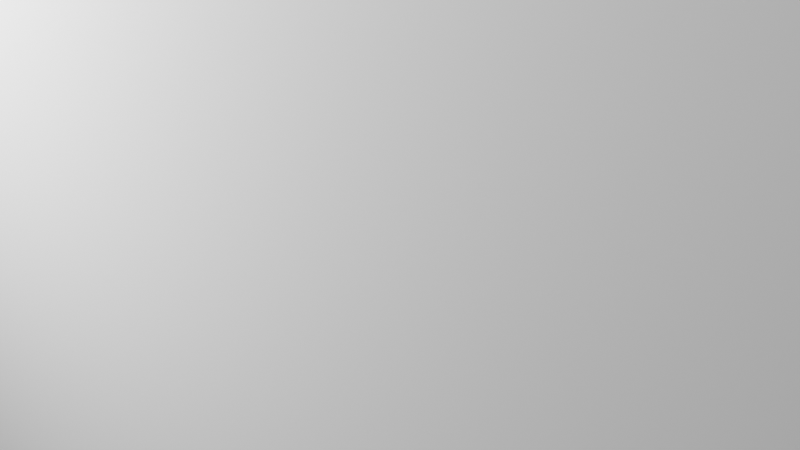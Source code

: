 # Source: boar.blend  (saved by Blender 2.91.10; exported with 4.5.12 LTS)
import bpy
from mathutils import Matrix  # noqa: F401  (used for matrix-valued properties, if any)

bpy.ops.wm.read_factory_settings(use_empty=True)
scene = bpy.context.scene
scene.name = 'Scene'

# ---- collections
col_collection = bpy.data.collections.new('Collection'); scene.collection.children.link(col_collection)

# ---- materials (node trees are filled in below, after node groups)
mat_material = bpy.data.materials.new('Material')
mat_material.alpha_threshold = 0.0
mat_material.use_transparent_shadow = False
mat_material.line_color = (0.0, 0.0, 0.0, 1.0)

# ---- material node trees
mat_material.use_nodes = True; mat_material.node_tree.nodes.clear()
_N = mat_material.node_tree.nodes; _L = mat_material.node_tree.links
n0 = _N.new('ShaderNodeOutputMaterial'); n0.name = 'Material Output'; n0.location = (300, 300)
n1 = _N.new('ShaderNodeBsdfPrincipled'); n1.name = 'Principled BSDF'; n1.location = (10, 300)
n1.distribution = 'GGX'
n1.subsurface_method = 'BURLEY'
n1.inputs[2].default_value = 0.4
n1.inputs[3].default_value = 1.45
n1.inputs[27].default_value = (0.0, 0.0, 0.0, 1.0)
n1.inputs[28].default_value = 1.0
_L.new(n1.outputs[0], n0.inputs[0])
n0.is_active_output = True

# ---- world
world_world = bpy.data.worlds.new('World'); scene.world = world_world
world_world.use_nodes = True; world_world.node_tree.nodes.clear()
_N = world_world.node_tree.nodes; _L = world_world.node_tree.links
n0 = _N.new('ShaderNodeOutputWorld'); n0.name = 'World Output'; n0.location = (300, 300)
n1 = _N.new('ShaderNodeBackground'); n1.name = 'Background'; n1.location = (10, 300)
n1.inputs[0].default_value = (0.05088, 0.05088, 0.05088, 1.0)
_L.new(n1.outputs[0], n0.inputs[0])
n0.is_active_output = True
world_world.color = (0.05088, 0.05088, 0.05088)
world_world.use_sun_shadow = False
world_world.sun_shadow_jitter_overblur = 0.0

# ---- cameras
cam_camera = bpy.data.cameras.new('Camera')
cam_camera.clip_end = 100.0
cam_camera.ortho_scale = 7.314

# ---- lights
light_light = bpy.data.lights.new('Light', 'POINT')
light_light.transmission_factor = 0.0
light_light.energy = 1000.0
light_light.shadow_soft_size = 0.1
light_light.shadow_maximum_resolution = 0.006
light_light.use_absolute_resolution = True

# ---- meshes
me_w_rfel_001 = bpy.data.meshes.new('Würfel.001')
me_w_rfel_001.from_pydata([(0.0, 0.0, 0.0), (0.0, 0.0, 9.0), (0.0, 4.0, 0.0), (0.0, 4.0, 9.0), (4.0, 0.0, 0.0), (4.0, 0.0, 9.0), (4.0, 4.0, 0.0), (4.0, 4.0, 9.0)], [], [(0, 1, 3, 2), (2, 3, 7, 6), (6, 7, 5, 4), (4, 5, 1, 0), (2, 6, 4, 0), (7, 3, 1, 5)])
_uv = me_w_rfel_001.uv_layers.new(name='UV-Map')
_uv.uv.foreach_set('vector', [0.5625, 0.125, 0.5625, 0.2656, 0.5, 0.2656, 0.5, 0.125, 0.5, 0.125, 0.5, 0.2656, 0.4375, 0.2656, 0.4375, 0.125, 0.6875, 0.125, 0.6875, 0.2656, 0.625, 0.2656, 0.625, 0.125, 0.625, 0.125, 0.625, 0.2656, 0.5625, 0.2656, 0.5625, 0.125, 0.5625, 0.2656, 0.5625, 0.3281, 0.625, 0.3281, 0.625, 0.2656, 0.5, 0.3281, 0.5, 0.2656, 0.5625, 0.2656, 0.5625, 0.3281])
me_w_rfel_001.use_remesh_fix_poles = True
me_w_rfel_001.use_remesh_preserve_attributes = False
me_w_rfel_001.use_mirror_vertex_groups = False
me_w_rfel_001.update()
me_w_rfel_002 = bpy.data.meshes.new('Würfel.002')
me_w_rfel_002.from_pydata([(-3.0, 0.0, 0.0), (-3.0, 0.0, 10.0), (-3.0, 4.0, 0.0), (-3.0, 4.0, 10.0), (1.0, 0.0, 0.0), (1.0, 0.0, 10.0), (1.0, 4.0, 0.0), (1.0, 4.0, 10.0)], [], [(0, 1, 3, 2), (2, 3, 7, 6), (6, 7, 5, 4), (4, 5, 1, 0), (2, 6, 4, 0), (7, 3, 1, 5)])
_uv = me_w_rfel_002.uv_layers.new(name='UV-Map')
_uv.uv.foreach_set('vector', [0.125, 0.7812, 0.125, 0.9375, 0.0625, 0.9375, 0.0625, 0.7812, 0.0625, 0.7812, 0.0625, 0.9375, 0.0, 0.9375, 0.0, 0.7812, 0.25, 0.7812, 0.25, 0.9375, 0.1875, 0.9375, 0.1875, 0.7812, 0.1875, 0.7812, 0.1875, 0.9375, 0.125, 0.9375, 0.125, 0.7812, 0.125, 0.9375, 0.125, 1.0, 0.1875, 1.0, 0.1875, 0.9375, 0.0625, 1.0, 0.0625, 0.9375, 0.125, 0.9375, 0.125, 1.0])
me_w_rfel_002.use_remesh_fix_poles = True
me_w_rfel_002.use_remesh_preserve_attributes = False
me_w_rfel_002.use_mirror_vertex_groups = False
me_w_rfel_002.update()
me_w_rfel_003 = bpy.data.meshes.new('Würfel.003')
me_w_rfel_003.from_pydata([(-5.0, -7.0, 0.0), (-5.0, -7.0, 9.0), (-5.0, -3.0, 0.0), (-5.0, -3.0, 9.0), (-1.0, -7.0, 0.0), (-1.0, -7.0, 9.0), (-1.0, -3.0, 0.0), (-1.0, -3.0, 9.0)], [], [(0, 1, 3, 2), (2, 3, 7, 6), (6, 7, 5, 4), (4, 5, 1, 0), (2, 6, 4, 0), (7, 3, 1, 5)])
_uv = me_w_rfel_003.uv_layers.new(name='UV-Map')
_uv.uv.foreach_set('vector', [0.8125, 0.1094, 0.8125, 0.25, 0.75, 0.25, 0.75, 0.1094, 0.75, 0.1094, 0.75, 0.25, 0.6875, 0.25, 0.6875, 0.1094, 0.9375, 0.1094, 0.9375, 0.25, 0.875, 0.25, 0.875, 0.1094, 0.875, 0.1094, 0.875, 0.25, 0.8125, 0.25, 0.8125, 0.1094, 0.8125, 0.25, 0.8125, 0.3125, 0.875, 0.3125, 0.875, 0.25, 0.75, 0.3125, 0.75, 0.25, 0.8125, 0.25, 0.8125, 0.3125])
me_w_rfel_003.use_remesh_fix_poles = True
me_w_rfel_003.use_remesh_preserve_attributes = False
me_w_rfel_003.use_mirror_vertex_groups = False
me_w_rfel_003.update()
me_w_rfel_004 = bpy.data.meshes.new('Würfel.004')
me_w_rfel_004.from_pydata([(5.0, -7.0, 0.0), (5.0, -7.0, 10.0), (5.0, -3.0, 0.0), (5.0, -3.0, 10.0), (9.0, -7.0, 0.0), (9.0, -7.0, 10.0), (9.0, -3.0, 0.0), (9.0, -3.0, 10.0)], [], [(0, 1, 3, 2), (2, 3, 7, 6), (6, 7, 5, 4), (4, 5, 1, 0), (2, 6, 4, 0), (7, 3, 1, 5)])
_uv = me_w_rfel_004.uv_layers.new(name='UV-Map')
_uv.uv.foreach_set('vector', [0.7031, 0.7812, 0.7031, 0.9375, 0.6406, 0.9375, 0.6406, 0.7812, 0.6406, 0.7812, 0.6406, 0.9375, 0.5781, 0.9375, 0.5781, 0.7812, 0.8281, 0.7812, 0.8281, 0.9375, 0.7656, 0.9375, 0.7656, 0.7812, 0.7656, 0.7812, 0.7656, 0.9375, 0.7031, 0.9375, 0.7031, 0.7812, 0.7031, 0.9375, 0.7031, 1.0, 0.7656, 1.0, 0.7656, 0.9375, 0.6406, 1.0, 0.6406, 0.9375, 0.7031, 0.9375, 0.7031, 1.0])
me_w_rfel_004.use_remesh_fix_poles = True
me_w_rfel_004.use_remesh_preserve_attributes = False
me_w_rfel_004.use_mirror_vertex_groups = False
me_w_rfel_004.update()
me_w_rfel_006 = bpy.data.meshes.new('Würfel.006')
me_w_rfel_006.from_pydata([(11.0, -2.0, 0.0), (11.0, -2.0, 2.0), (11.0, 1.0, 0.0), (11.0, 1.0, 2.0), (16.0, -2.0, 0.0), (16.0, -2.0, 2.0), (16.0, 1.0, 0.0), (16.0, 1.0, 2.0)], [], [(0, 1, 3, 2), (2, 3, 7, 6), (6, 7, 5, 4), (4, 5, 1, 0), (2, 6, 4, 0), (7, 3, 1, 5)])
_uv = me_w_rfel_006.uv_layers.new(name='UV-Map')
_uv.uv.foreach_set('vector', [0.125, 0.4375, 0.125, 0.4688, 0.07812, 0.4688, 0.07812, 0.4375, 0.07812, 0.4375, 0.07812, 0.4688, 0.0, 0.4688, 0.0, 0.4375, 0.25, 0.4375, 0.25, 0.4688, 0.2031, 0.4688, 0.2031, 0.4375, 0.2031, 0.4375, 0.2031, 0.4688, 0.125, 0.4688, 0.125, 0.4375, 0.125, 0.4688, 0.125, 0.5469, 0.1719, 0.5469, 0.1719, 0.4688, 0.07812, 0.5469, 0.07812, 0.4688, 0.125, 0.4688, 0.125, 0.5469])
me_w_rfel_006.use_remesh_fix_poles = True
me_w_rfel_006.use_remesh_preserve_attributes = False
me_w_rfel_006.use_mirror_vertex_groups = False
me_w_rfel_006.update()
me_w_rfel_008 = bpy.data.meshes.new('Würfel.008')
me_w_rfel_008.from_pydata([(-12.0, -1.0, 17.0), (-12.0, -1.0, 21.0), (-12.0, 2.0, 17.0), (-12.0, 2.0, 21.0), (2.0, -1.0, 17.0), (2.0, -1.0, 21.0), (2.0, 2.0, 17.0), (2.0, 2.0, 21.0), (-8.0, -4.0, 8.0), (-8.0, -4.0, 18.0), (-8.0, 5.0, 8.0), (-8.0, 5.0, 18.0), (11.0, -4.0, 8.0), (11.0, -4.0, 18.0), (11.0, 5.0, 8.0), (11.0, 5.0, 18.0)], [], [(0, 1, 3, 2), (2, 3, 7, 6), (6, 7, 5, 4), (4, 5, 1, 0), (2, 6, 4, 0), (7, 3, 1, 5), (8, 9, 11, 10), (10, 11, 15, 14), (14, 15, 13, 12), (12, 13, 9, 8), (10, 14, 12, 8), (15, 11, 9, 13)])
_uv = me_w_rfel_008.uv_layers.new(name='UV-Map')
_uv.uv.foreach_set('vector', [0.2656, 0.2656, 0.2656, 0.3281, 0.2188, 0.3281, 0.2188, 0.2656, 0.2188, 0.2656, 0.2188, 0.3281, 0.0, 0.3281, 0.0, 0.2656, 0.5312, 0.2656, 0.5312, 0.3281, 0.4844, 0.3281, 0.4844, 0.2656, 0.4844, 0.2656, 0.4844, 0.3281, 0.2656, 0.3281, 0.2656, 0.2656, 0.2656, 0.3281, 0.2656, 0.5469, 0.3125, 0.5469, 0.3125, 0.3281, 0.2188, 0.5469, 0.2188, 0.3281, 0.2656, 0.3281, 0.2656, 0.5469, 0.4375, 0.5469, 0.4375, 0.7031, 0.2969, 0.7031, 0.2969, 0.5469, 0.2969, 0.5469, 0.2969, 0.7031, 0.0, 0.7031, 0.0, 0.5469, 0.875, 0.5469, 0.875, 0.7031, 0.7344, 0.7031, 0.7344, 0.5469, 0.7344, 0.5469, 0.7344, 0.7031, 0.4375, 0.7031, 0.4375, 0.5469, 0.4375, 0.7031, 0.4375, 1.0, 0.5781, 1.0, 0.5781, 0.7031, 0.2969, 1.0, 0.2969, 0.7031, 0.4375, 0.7031, 0.4375, 1.0])
me_w_rfel_008.use_remesh_fix_poles = True
me_w_rfel_008.use_remesh_preserve_attributes = False
me_w_rfel_008.use_mirror_vertex_groups = False
me_w_rfel_008.update()
me_w_rfel_009 = bpy.data.meshes.new('Würfel.009')
me_w_rfel_009.from_pydata([(0.0, 0.0, 0.0), (0.0, 0.0, 2.0), (0.0, 3.0, 0.0), (0.0, 3.0, 2.0), (1.0, 0.0, 0.0), (1.0, 0.0, 2.0), (1.0, 3.0, 0.0), (1.0, 3.0, 2.0), (-1.0, -7.214, 2.119), (-1.0, -3.393, 5.94), (-1.0, -2.548, -2.548), (-1.0, 1.274, 1.274), (7.0, -7.214, 2.119), (7.0, -3.393, 5.94), (7.0, -2.548, -2.548), (7.0, 1.274, 1.274), (-3.821, -5.911, 2.089), (-3.821, -4.0, 4.0), (-3.821, -2.577, -1.244), (-3.821, -0.6667, 0.6667), (1.748, -5.911, 2.089), (1.748, -4.0, 4.0), (1.748, -2.577, -1.244), (1.748, -0.6667, 0.6667), (0.0, -4.667, 7.667), (0.0, -2.667, 7.667), (0.0, -4.667, 4.667), (0.0, -2.667, 4.667), (1.0, -4.667, 7.667), (1.0, -2.667, 7.667), (1.0, -4.667, 4.667), (1.0, -2.667, 4.667)], [], [(0, 1, 3, 2), (2, 3, 7, 6), (6, 7, 5, 4), (4, 5, 1, 0), (2, 6, 4, 0), (7, 3, 1, 5), (8, 9, 11, 10), (10, 11, 15, 14), (14, 15, 13, 12), (12, 13, 9, 8), (10, 14, 12, 8), (15, 11, 9, 13), (16, 17, 19, 18), (18, 19, 23, 22), (22, 23, 21, 20), (20, 21, 17, 16), (18, 22, 20, 16), (23, 19, 17, 21), (24, 25, 27, 26), (26, 27, 31, 30), (30, 31, 29, 28), (28, 29, 25, 24), (26, 30, 28, 24), (31, 27, 25, 29)])
_uv = me_w_rfel_009.uv_layers.new(name='UV-Map')
_uv.uv.foreach_set('vector', [0.0625, 0.9531, 0.0625, 0.9844, 0.01562, 0.9844, 0.01562, 0.9531, 0.01562, 0.9531, 0.01562, 0.9844, 0.0, 0.9844, 0.0, 0.9531, 0.125, 0.9531, 0.125, 0.9844, 0.07812, 0.9844, 0.07812, 0.9531, 0.07812, 0.9531, 0.07812, 0.9844, 0.0625, 0.9844, 0.0625, 0.9531, 0.0625, 0.9844, 0.0625, 1.0, 0.1094, 1.0, 0.1094, 0.9844, 0.01562, 1.0, 0.01562, 0.9844, 0.0625, 0.9844, 0.0625, 1.0, 0.5156, 0.3281, 0.5156, 0.4219, 0.4062, 0.4219, 0.4062, 0.3281, 0.4062, 0.3281, 0.4062, 0.4219, 0.2812, 0.4219, 0.2812, 0.3281, 0.75, 0.3281, 0.75, 0.4219, 0.6406, 0.4219, 0.6406, 0.3281, 0.6406, 0.3281, 0.6406, 0.4219, 0.5156, 0.4219, 0.5156, 0.3281, 0.5156, 0.4219, 0.5156, 0.5469, 0.625, 0.5469, 0.625, 0.4219, 0.4062, 0.5469, 0.4062, 0.4219, 0.5156, 0.4219, 0.5156, 0.5469, 0.7812, 0.4219, 0.7812, 0.4688, 0.7031, 0.4688, 0.7031, 0.4219, 0.7031, 0.4219, 0.7031, 0.4688, 0.625, 0.4688, 0.625, 0.4219, 0.9375, 0.4219, 0.9375, 0.4688, 0.8594, 0.4688, 0.8594, 0.4219, 0.8594, 0.4219, 0.8594, 0.4688, 0.7812, 0.4688, 0.7812, 0.4219, 0.7812, 0.4688, 0.7812, 0.5469, 0.8594, 0.5469, 0.8594, 0.4688, 0.7031, 0.5469, 0.7031, 0.4688, 0.7812, 0.4688, 0.7812, 0.5469, 0.01562, 0.9531, 0.01562, 0.9844, 0.0625, 0.9844, 0.0625, 0.9531, 0.0625, 0.9531, 0.0625, 0.9844, 0.07812, 0.9844, 0.07812, 0.9531, 0.07812, 0.9531, 0.07812, 0.9844, 0.125, 0.9844, 0.125, 0.9531, 0.0, 0.9531, 0.0, 0.9844, 0.01562, 0.9844, 0.01562, 0.9531, 0.1094, 0.9844, 0.1094, 1.0, 0.0625, 1.0, 0.0625, 0.9844, 0.0625, 1.0, 0.0625, 0.9844, 0.01562, 0.9844, 0.01562, 1.0])
me_w_rfel_009.use_remesh_fix_poles = True
me_w_rfel_009.use_remesh_preserve_attributes = False
me_w_rfel_009.use_mirror_vertex_groups = False
me_w_rfel_009.update()
me_cube = bpy.data.meshes.new('Cube')
me_cube.from_pydata([(1.0, 1.0, 1.0), (1.0, 1.0, -1.0), (1.0, -1.0, 1.0), (1.0, -1.0, -1.0), (-1.0, 1.0, 1.0), (-1.0, 1.0, -1.0), (-1.0, -1.0, 1.0), (-1.0, -1.0, -1.0)], [], [(0, 4, 6, 2), (3, 2, 6, 7), (7, 6, 4, 5), (5, 1, 3, 7), (1, 0, 2, 3), (5, 4, 0, 1)])
_uv = me_cube.uv_layers.new(name='UVMap')
_uv.uv.foreach_set('vector', [0.625, 0.5, 0.875, 0.5, 0.875, 0.75, 0.625, 0.75, 0.375, 0.75, 0.625, 0.75, 0.625, 1.0, 0.375, 1.0, 0.375, 0.0, 0.625, 0.0, 0.625, 0.25, 0.375, 0.25, 0.125, 0.5, 0.375, 0.5, 0.375, 0.75, 0.125, 0.75, 0.375, 0.5, 0.625, 0.5, 0.625, 0.75, 0.375, 0.75, 0.375, 0.25, 0.625, 0.25, 0.625, 0.5, 0.375, 0.5])
me_cube.materials.append(mat_material)
me_cube.use_remesh_preserve_volume = False
me_cube.use_remesh_preserve_attributes = False
me_cube.use_mirror_vertex_groups = False
me_cube.update()
arm_skelett_003 = bpy.data.armatures.new('Skelett.003')  # bones are not reproduced
arm_skelett_004 = bpy.data.armatures.new('Skelett.004')  # bones are not reproduced
arm_skelett_005 = bpy.data.armatures.new('Skelett.005')  # bones are not reproduced
arm_skelett_006 = bpy.data.armatures.new('Skelett.006')  # bones are not reproduced
arm_skelett_011 = bpy.data.armatures.new('Skelett.011')  # bones are not reproduced
arm_skelett_012 = bpy.data.armatures.new('Skelett.012')  # bones are not reproduced
arm_skelett_013 = bpy.data.armatures.new('Skelett.013')  # bones are not reproduced

# ---- objects
ob_cube_002 = bpy.data.objects.new('cube.002', me_w_rfel_001)
ob_cube_003 = bpy.data.objects.new('cube.003', me_w_rfel_002)
ob_cube_004 = bpy.data.objects.new('cube.004', me_w_rfel_003)
ob_cube_005 = bpy.data.objects.new('cube.005', me_w_rfel_004)
ob_cube_007 = bpy.data.objects.new('cube.007', me_w_rfel_006)
ob_cube_009 = bpy.data.objects.new('cube.009', me_w_rfel_008)
ob_cube_010 = bpy.data.objects.new('cube.010', me_w_rfel_009)
ob_skelett = bpy.data.objects.new('Skelett', arm_skelett_003)
ob_skelett_001 = bpy.data.objects.new('Skelett.001', arm_skelett_004)
ob_skelett_002 = bpy.data.objects.new('Skelett.002', arm_skelett_005)
ob_skelett_003 = bpy.data.objects.new('Skelett.003', arm_skelett_006)
ob_skelett_004 = bpy.data.objects.new('Skelett.004', arm_skelett_011)
ob_skelett_005 = bpy.data.objects.new('Skelett.005', arm_skelett_012)
ob_skelett_006 = bpy.data.objects.new('Skelett.006', arm_skelett_013)
ob_cube = bpy.data.objects.new('Cube', me_cube)
ob_light = bpy.data.objects.new('Light', light_light)
ob_camera = bpy.data.objects.new('Camera', cam_camera)

# ---- transforms, parenting, visibility, modifiers, constraints
ob_cube_002.parent = ob_skelett_004
ob_cube_002.matrix_parent_inverse = Matrix(((0.6191, 0.0, 0.0, -1.41), (-0.0, -0.6189, 0.01311, 2.04), (0.0, -0.01311, -0.6189, 3.552), (-0.0, 0.0, -0.0, 1.0)))
ob_cube_002.location = (0.8155, 4.427, 0.01537)
ob_cube_002.rotation_euler = (0.001678, -0.007407, -1.567)
ob_cube_002.scale = (0.5867, 0.5778, 0.552)
ob_cube_002.lineart.crease_threshold = 0.0
_vg = ob_cube_002.vertex_groups.new(name='Bone')
_vg.add([0, 1, 2, 3, 4, 5, 6, 7], 1.0, 'REPLACE')
_m = ob_cube_002.modifiers.new('Skelett', 'ARMATURE')
_m = ob_cube_002.modifiers.new('Skelett.001', 'ARMATURE')
_m.object = ob_skelett_004
ob_cube_003.parent = ob_skelett_003
ob_cube_003.matrix_parent_inverse = Matrix(((0.6191, 0.0, 0.0, -1.41), (0.0, -0.6189, 0.01311, -1.598), (-0.0, -0.01311, -0.6189, 3.475), (-0.0, 0.0, -0.0, 1.0)))
ob_cube_003.location = (0.7998, -3.203, 0.0121)
ob_cube_003.rotation_euler = (-2.968e-09, 1.847e-11, -1.56)
ob_cube_003.scale = (0.5867, 0.5778, 0.552)
ob_cube_003.lineart.crease_threshold = 0.0
_vg = ob_cube_003.vertex_groups.new(name='Bone')
_vg.add([0, 1, 2, 3, 4, 5, 6, 7], 1.0, 'REPLACE')
_m = ob_cube_003.modifiers.new('Skelett', 'ARMATURE')
_m = ob_cube_003.modifiers.new('Skelett.001', 'ARMATURE')
_m.object = ob_skelett_003
ob_cube_004.parent = ob_skelett_005
ob_cube_004.matrix_parent_inverse = Matrix(((0.6191, 0.0, -0.0, 1.315), (-0.0, -0.6189, 0.01311, 2.04), (0.0, -0.01311, -0.6189, 3.552), (-0.0, 0.0, -0.0, 1.0)))
ob_cube_004.location = (0.8094, 1.488, 0.008827)
ob_cube_004.rotation_euler = (0.001626, -0.003932, -1.573)
ob_cube_004.scale = (0.5867, 0.5778, 0.552)
ob_cube_004.lineart.crease_threshold = 0.0
_vg = ob_cube_004.vertex_groups.new(name='Bone')
_vg.add([0, 1, 2, 3, 4, 5, 6, 7], 1.0, 'REPLACE')
_m = ob_cube_004.modifiers.new('Skelett', 'ARMATURE')
_m = ob_cube_004.modifiers.new('Skelett.001', 'ARMATURE')
_m.object = ob_skelett_005
ob_cube_005.parent = ob_skelett_006
ob_cube_005.matrix_parent_inverse = Matrix(((0.6191, 0.0, -0.0, 1.315), (0.0, -0.6189, 0.01311, -1.628), (-0.0, -0.01311, -0.6189, 3.475), (-0.0, 0.0, -0.0, 1.0)))
ob_cube_005.location = (0.8094, 1.491, 0.0121)
ob_cube_005.rotation_euler = (-3.239e-09, 2.198e-11, -1.559)
ob_cube_005.scale = (0.5867, 0.5778, 0.552)
ob_cube_005.lineart.crease_threshold = 0.0
_vg = ob_cube_005.vertex_groups.new(name='Bone')
_vg.add([0, 1, 2, 3, 4, 5, 6, 7], 1.0, 'REPLACE')
_m = ob_cube_005.modifiers.new('Skelett', 'ARMATURE')
_m = ob_cube_005.modifiers.new('Skelett.001', 'ARMATURE')
_m.object = ob_skelett_006
ob_cube_007.parent = ob_skelett_001
ob_cube_007.matrix_parent_inverse = Matrix(((0.3629, 0.0, -0.0, 0.128), (0.0, -0.2099, 0.296, -3.416), (-0.0, -0.296, -0.2099, 0.5128), (-0.0, 0.0, -0.0, 1.0)))
ob_cube_007.location = (0.2292, 0.3183, 12.71)
ob_cube_007.rotation_euler = (0.0, 0.7854, -1.573)
ob_cube_007.scale = (0.618, 0.5778, 0.618)
ob_cube_007.lineart.crease_threshold = 0.0
_vg = ob_cube_007.vertex_groups.new(name='Bone')
_vg.add([0, 1, 2, 3, 4, 5, 6, 7], 1.0, 'REPLACE')
_m = ob_cube_007.modifiers.new('Skelett', 'ARMATURE')
_m = ob_cube_007.modifiers.new('Skelett.001', 'ARMATURE')
_m.object = ob_skelett_001
ob_cube_009.parent = ob_skelett
ob_cube_009.matrix_parent_inverse = Matrix(((0.2315, -0.0, -0.0, -0.002437), (-0.0, 0.2315, 0.0, 0.01408), (-0.0, -0.0, 0.2315, -3.055), (-0.0, 0.0, -0.0, 1.0)))
ob_cube_009.location = (-0.2895, 0.9924, 0.01423)
ob_cube_009.rotation_euler = (0.0, -0.0, -1.571)
ob_cube_009.scale = (0.5867, 0.5778, 0.552)
ob_cube_009.lineart.crease_threshold = 0.0
_vg = ob_cube_009.vertex_groups.new(name='Bone')
_vg.add([0, 1, 2, 3, 4, 5, 6, 7, 8, 9, 10, 11, 12, 13, 14, 15], 1.0, 'REPLACE')
_m = ob_cube_009.modifiers.new('Skelett', 'ARMATURE')
_m.object = ob_skelett
ob_cube_010.parent = ob_skelett_002
ob_cube_010.matrix_parent_inverse = Matrix(((0.7362, -0.0, 0.0, 0.1815), (-0.0, 0.07576, -0.7323, 5.658), (0.0, 0.7323, 0.07576, -3.723), (-0.0, 0.0, -0.0, 1.0)))
ob_cube_010.location = (1.982, 9.025, 9.855)
ob_cube_010.rotation_euler = (0.7854, -0.0, -1.573)
ob_cube_010.scale = (0.5867, 0.6129, 0.6129)
ob_cube_010.lineart.crease_threshold = 0.0
_vg = ob_cube_010.vertex_groups.new(name='Bone')
for _i, _w in zip([0, 1, 2, 3, 4, 5, 6, 7, 8, 9, 10, 11, 12, 13, 14, 15, 16, 17, 18, 19, 20, 21, 22, 23, 24, 25, 26, 27, 28, 29, 30, 31], [1.0, 1.0, 1.0, 1.0, 1.0, 1.0, 1.0, 1.0, 1.0, 1.0, 1.0, 1.0, 1.0, 1.0, 1.0, 1.0, 1.0, 1.0, 1.0, 1.0, 1.0, 1.0, 1.0, 1.0, 1.0, 1.0, 1.0, 1.0, 1.0, 1.0, 1.0, 1.0]): _vg.add([_i], _w, 'REPLACE')
_m = ob_cube_010.modifiers.new('Skelett', 'ARMATURE')
_m = ob_cube_010.modifiers.new('Skelett.001', 'ARMATURE')
_m.object = ob_skelett_002
ob_skelett.location = (0.01053, -0.06083, 13.2)
ob_skelett.scale = (4.321, 4.321, 4.321)
ob_skelett.show_in_front = True
ob_skelett.lineart.crease_threshold = 0.0
ob_skelett_001.location = (-0.3526, -4.293, 8.498)
ob_skelett_001.rotation_euler = (2.188, -0.0, 0.0)
ob_skelett_001.scale = (2.756, 2.756, 2.756)
ob_skelett_001.show_in_front = True
ob_skelett_001.lineart.crease_threshold = 0.0
ob_skelett_002.location = (-0.2465, 4.24, 8.165)
ob_skelett_002.rotation_euler = (-1.468, -0.0, 0.0)
ob_skelett_002.scale = (1.358, 1.358, 1.358)
ob_skelett_002.show_in_front = True
ob_skelett_002.lineart.crease_threshold = 0.0
ob_skelett_003.location = (2.278, -2.461, 5.667)
ob_skelett_003.rotation_euler = (-3.163, -0.0, 0.0)
ob_skelett_003.scale = (1.615, 1.615, 1.615)
ob_skelett_003.show_in_front = True
ob_skelett_003.lineart.crease_threshold = 0.0
ob_skelett_004.location = (2.278, 3.416, 5.667)
ob_skelett_004.rotation_euler = (-3.163, -0.0, 0.0)
ob_skelett_004.scale = (1.615, 1.615, 1.615)
ob_skelett_004.show_in_front = True
ob_skelett_004.lineart.crease_threshold = 0.0
ob_skelett_005.location = (-2.124, 3.416, 5.667)
ob_skelett_005.rotation_euler = (-3.163, -0.0, 0.0)
ob_skelett_005.scale = (1.615, 1.615, 1.615)
ob_skelett_005.show_in_front = True
ob_skelett_005.lineart.crease_threshold = 0.0
ob_skelett_006.location = (-2.124, -2.511, 5.667)
ob_skelett_006.rotation_euler = (-3.163, -0.0, 0.0)
ob_skelett_006.scale = (1.615, 1.615, 1.615)
ob_skelett_006.show_in_front = True
ob_skelett_006.lineart.crease_threshold = 0.0
ob_cube.location = (-0.004749, 1.369, 5.811)
ob_cube.rotation_euler = (0.0, -0.0, -1.56)
ob_cube.scale = (0.5867, 0.5778, 0.552)
ob_cube.lock_rotations_4d = False
ob_cube.empty_display_type = 'ARROWS'
ob_cube.lineart.crease_threshold = 0.0
ob_light.location = (-3.899, 1.272, 9.07)
ob_light.rotation_euler = (0.6503, 0.05522, -2.841)
ob_light.scale = (0.5927, 0.6223, 0.6115)
ob_light.lock_rotations_4d = False
ob_light.empty_display_type = 'ARROWS'
ob_light.color = (0.0, 0.0, 0.0, 0.0)
ob_light.lineart.crease_threshold = 0.0
ob_camera.location = (-3.959, -2.993, 8.548)
ob_camera.rotation_euler = (1.109, -0.0, -0.7448)
ob_camera.scale = (0.6264, 0.59, 0.633)
ob_camera.lock_rotations_4d = False
ob_camera.empty_display_type = 'ARROWS'
ob_camera.color = (0.0, 0.0, 0.0, 0.0)
ob_camera.display_type = 'WIRE'
ob_camera.lineart.crease_threshold = 0.0

# ---- collection membership
scene.collection.objects.link(ob_cube_002)
scene.collection.objects.link(ob_cube_003)
scene.collection.objects.link(ob_cube_004)
scene.collection.objects.link(ob_cube_005)
scene.collection.objects.link(ob_cube_007)
scene.collection.objects.link(ob_cube_009)
scene.collection.objects.link(ob_cube_010)
scene.collection.objects.link(ob_skelett)
scene.collection.objects.link(ob_skelett_001)
scene.collection.objects.link(ob_skelett_002)
scene.collection.objects.link(ob_skelett_003)
scene.collection.objects.link(ob_skelett_004)
scene.collection.objects.link(ob_skelett_005)
scene.collection.objects.link(ob_skelett_006)
col_collection.objects.link(ob_cube)
col_collection.objects.link(ob_light)
col_collection.objects.link(ob_camera)

# ---- scene / render settings (as saved in the file)
scene.camera = ob_camera
scene.frame_start = 1; scene.frame_end = 1000; scene.frame_set(1)
scene.render.engine = 'BLENDER_EEVEE_NEXT'
scene.cycles.use_denoising = False
scene.cycles.samples = 128
scene.cycles.sampling_pattern = 'TABULATED_SOBOL'
scene.cycles.use_adaptive_sampling = False
scene.cycles.use_light_tree = False
scene.view_settings.view_transform = 'Filmic'
bpy.context.view_layer.update()

